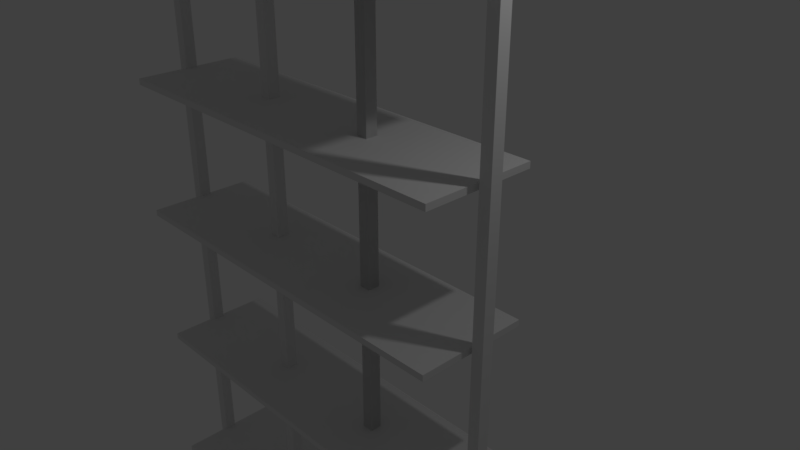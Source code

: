 # Source: Shelving.blend  (saved by Blender 2.79.0; exported with 4.5.12 LTS)
import bpy
from mathutils import Matrix  # noqa: F401  (used for matrix-valued properties, if any)

bpy.ops.wm.read_factory_settings(use_empty=True)
scene = bpy.context.scene
scene.name = 'Scene'

# ---- collections
col_collection_1 = bpy.data.collections.new('Collection 1'); scene.collection.children.link(col_collection_1)

# ---- materials (node trees are filled in below, after node groups)
mat_material = bpy.data.materials.new('Material')
mat_material.alpha_threshold = 0.0
mat_material.use_transparent_shadow = False
mat_material.roughness = 0.5
mat_material.line_color = (0.0, 0.0, 0.0, 1.0)

# ---- material node trees

# ---- world
world_world = bpy.data.worlds.new('World'); scene.world = world_world
world_world.color = (0.05088, 0.05088, 0.05088)
world_world.use_sun_shadow = False
world_world.sun_shadow_jitter_overblur = 0.0
world_world.cycles.sampling_method = 'MANUAL'

# ---- cameras
cam_camera = bpy.data.cameras.new('Camera')
cam_camera.clip_end = 100.0
cam_camera.lens = 35.0
cam_camera.sensor_width = 32.0
cam_camera.sensor_height = 18.0
cam_camera.ortho_scale = 7.314
cam_camera.dof.focus_distance = 0.0
cam_camera.dof.aperture_fstop = 128.0

# ---- lights
light_lamp = bpy.data.lights.new('Lamp', 'POINT')
light_lamp.transmission_factor = 0.0
light_lamp.cutoff_distance = 30.0
light_lamp.energy = 100.0
light_lamp.shadow_buffer_clip_start = 1.001
light_lamp.shadow_soft_size = 0.1
light_lamp.shadow_maximum_resolution = 0.006
light_lamp.use_absolute_resolution = True

# ---- meshes
me_cube_002 = bpy.data.meshes.new('Cube.002')
me_cube_002.from_pydata([(-1.0, -1.0, -1.0), (-1.0, -1.0, 1.0), (-1.0, 1.0, -1.0), (-1.0, 1.0, 1.0), (1.0, -1.0, -1.0), (1.0, -1.0, 1.0), (1.0, 1.0, -1.0), (1.0, 1.0, 1.0)], [], [(0, 1, 3, 2), (2, 3, 7, 6), (6, 7, 5, 4), (4, 5, 1, 0), (2, 6, 4, 0), (7, 3, 1, 5)])
me_cube_002.use_remesh_preserve_volume = False
me_cube_002.use_remesh_preserve_attributes = False
me_cube_002.use_mirror_vertex_groups = False
me_cube_002.update()
me_cube = bpy.data.meshes.new('Cube')
me_cube.from_pydata([(1.0, 1.0, -1.0), (1.0, -1.0, -1.0), (-1.0, -1.0, -1.0), (-1.0, 1.0, -1.0), (1.0, 1.0, 1.0), (1.0, -1.0, 1.0), (-1.0, -1.0, 1.0), (-1.0, 1.0, 1.0)], [], [(0, 1, 2, 3), (4, 7, 6, 5), (0, 4, 5, 1), (1, 5, 6, 2), (2, 6, 7, 3), (4, 0, 3, 7)])
me_cube.materials.append(mat_material)
me_cube.use_remesh_preserve_volume = False
me_cube.use_remesh_preserve_attributes = False
me_cube.use_mirror_vertex_groups = False
me_cube.update()
me_cube_001 = bpy.data.meshes.new('Cube.001')
me_cube_001.from_pydata([(1.0, 1.0, -1.0), (1.0, -1.0, -1.0), (-1.0, -1.0, -1.0), (-1.0, 1.0, -1.0), (1.0, 1.0, 1.0), (1.0, -1.0, 1.0), (-1.0, -1.0, 1.0), (-1.0, 1.0, 1.0)], [], [(0, 1, 2, 3), (4, 7, 6, 5), (0, 4, 5, 1), (1, 5, 6, 2), (2, 6, 7, 3), (4, 0, 3, 7)])
me_cube_001.materials.append(mat_material)
me_cube_001.use_remesh_preserve_volume = False
me_cube_001.use_remesh_preserve_attributes = False
me_cube_001.use_mirror_vertex_groups = False
me_cube_001.update()

# ---- objects
ob_cube_009 = bpy.data.objects.new('Cube.009', me_cube_002)
ob_cube_008 = bpy.data.objects.new('Cube.008', me_cube_002)
ob_cube_007 = bpy.data.objects.new('Cube.007', me_cube_002)
ob_cube_006 = bpy.data.objects.new('Cube.006', me_cube_002)
ob_cube_005 = bpy.data.objects.new('Cube.005', me_cube_002)
ob_cube_004 = bpy.data.objects.new('Cube.004', me_cube)
ob_cube_003 = bpy.data.objects.new('Cube.003', me_cube_001)
ob_cube_002 = bpy.data.objects.new('Cube.002', me_cube_001)
ob_cube_001 = bpy.data.objects.new('Cube.001', me_cube)
ob_cube = bpy.data.objects.new('Cube', me_cube)
ob_lamp = bpy.data.objects.new('Lamp', light_lamp)
ob_camera = bpy.data.objects.new('Camera', cam_camera)

# ---- transforms, parenting, visibility, modifiers, constraints
ob_cube_009.location = (-1.057, 0.01039, -5.207)
ob_cube_009.scale = (-2.928, 0.8302, 0.04573)
ob_cube_009.lineart.crease_threshold = 0.0
ob_cube_008.location = (-1.065, 0.03026, -2.829)
ob_cube_008.scale = (-2.928, 0.8302, 0.04573)
ob_cube_008.lineart.crease_threshold = 0.0
ob_cube_007.location = (-1.059, -0.04024, -0.5236)
ob_cube_007.scale = (-2.928, 0.8302, 0.04573)
ob_cube_007.lineart.crease_threshold = 0.0
ob_cube_006.location = (-1.068, -0.02616, 1.569)
ob_cube_006.scale = (-2.928, 0.8302, 0.04573)
ob_cube_006.lineart.crease_threshold = 0.0
ob_cube_005.location = (-1.048, 0.03287, 3.705)
ob_cube_005.scale = (-2.928, 0.8302, 0.04573)
ob_cube_005.lineart.crease_threshold = 0.0
ob_cube_004.location = (2.0, -0.03017, 0.0336)
ob_cube_004.scale = (0.08305, 0.08634, -5.282)
ob_cube_004.lock_rotations_4d = False
ob_cube_004.empty_display_type = 'ARROWS'
ob_cube_004.lineart.crease_threshold = 0.0
ob_cube_003.location = (-4.033, -0.00912, -0.03162)
ob_cube_003.scale = (0.08305, 0.08634, -5.282)
ob_cube_003.lock_rotations_4d = False
ob_cube_003.empty_display_type = 'ARROWS'
ob_cube_003.lineart.crease_threshold = 0.0
ob_cube_002.location = (-2.017, 0.04213, -0.004375)
ob_cube_002.scale = (0.08305, 0.08634, -5.282)
ob_cube_002.lock_rotations_4d = False
ob_cube_002.empty_display_type = 'ARROWS'
ob_cube_002.lineart.crease_threshold = 0.0
ob_cube_001.location = (0.0, 0.0, 0.02954)
ob_cube_001.scale = (0.08305, 0.08634, -5.282)
ob_cube_001.lock_rotations_4d = False
ob_cube_001.empty_display_type = 'ARROWS'
ob_cube_001.lineart.crease_threshold = 0.0
ob_cube.location = (0.0, 0.0, 0.0)
ob_cube.scale = (0.08305, 0.08634, -5.282)
ob_cube.lock_rotations_4d = False
ob_cube.empty_display_type = 'ARROWS'
ob_cube.lineart.crease_threshold = 0.0
ob_lamp.location = (4.076, 1.005, 5.904)
ob_lamp.rotation_euler = (0.6503, 0.05522, 1.866)
ob_lamp.lock_rotations_4d = False
ob_lamp.empty_display_type = 'ARROWS'
ob_lamp.color = (0.0, 0.0, 0.0, 0.0)
ob_lamp.lineart.crease_threshold = 0.0
ob_camera.location = (7.481, -6.508, 5.344)
ob_camera.rotation_euler = (1.109, 0.0, 0.8149)
ob_camera.lock_rotations_4d = False
ob_camera.empty_display_type = 'ARROWS'
ob_camera.color = (0.0, 0.0, 0.0, 0.0)
ob_camera.display_type = 'WIRE'
ob_camera.lineart.crease_threshold = 0.0

# ---- collection membership
col_collection_1.objects.link(ob_cube_009)
col_collection_1.objects.link(ob_cube_008)
col_collection_1.objects.link(ob_cube_007)
col_collection_1.objects.link(ob_cube_006)
col_collection_1.objects.link(ob_cube_005)
col_collection_1.objects.link(ob_cube_004)
col_collection_1.objects.link(ob_cube_003)
col_collection_1.objects.link(ob_cube_002)
col_collection_1.objects.link(ob_cube_001)
col_collection_1.objects.link(ob_cube)
col_collection_1.objects.link(ob_lamp)
col_collection_1.objects.link(ob_camera)

# ---- scene / render settings (as saved in the file)
scene.camera = ob_camera
scene.frame_start = 1; scene.frame_end = 250; scene.frame_set(1)
scene.render.engine = 'BLENDER_EEVEE_NEXT'
scene.render.resolution_percentage = 50
scene.render.dither_intensity = 0.0
scene.cycles.use_denoising = False
scene.cycles.samples = 128
scene.cycles.sampling_pattern = 'TABULATED_SOBOL'
scene.cycles.use_adaptive_sampling = False
scene.cycles.use_light_tree = False
scene.cycles.blur_glossy = 0.0
scene.cycles.sample_clamp_indirect = 0.0
scene.view_settings.view_transform = 'Standard'
bpy.context.view_layer.update()
